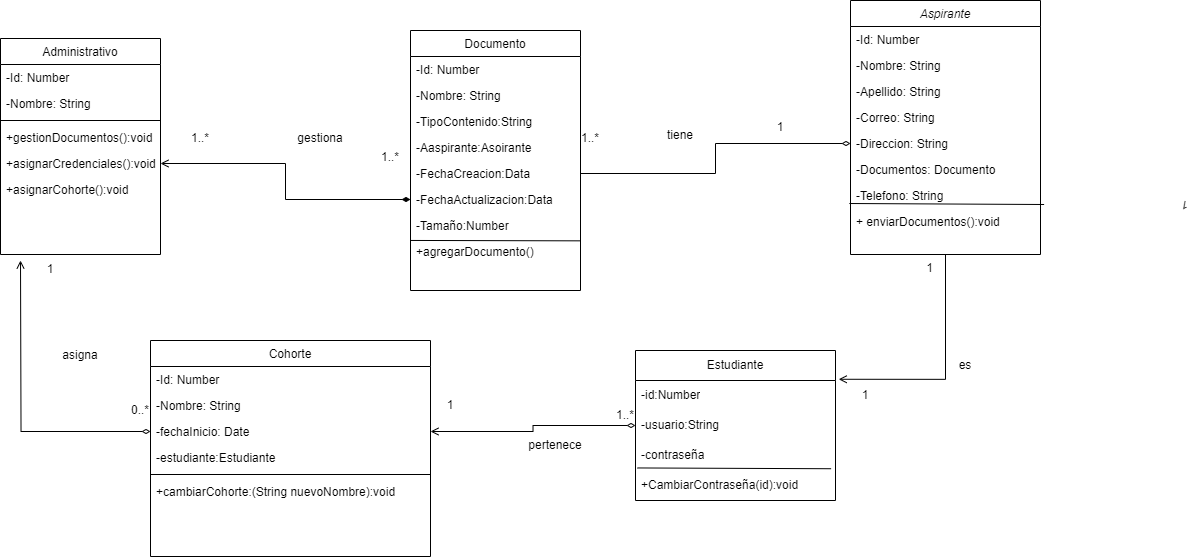

The diagram above was exported from draw.io. Its source (the exported page's mxGraphModel, read from the mxfile embedded in the PNG):
<mxGraphModel dx="1531" dy="417" grid="1" gridSize="10" guides="1" tooltips="1" connect="1" arrows="1" fold="1" page="1" pageScale="1" pageWidth="827" pageHeight="1169" math="0" shadow="0">
  <root>
    <mxCell id="WIyWlLk6GJQsqaUBKTNV-0" />
    <mxCell id="WIyWlLk6GJQsqaUBKTNV-1" parent="WIyWlLk6GJQsqaUBKTNV-0" />
    <mxCell id="F7TN5QwTprEsAIZ6BIXv-9" style="edgeStyle=orthogonalEdgeStyle;rounded=0;orthogonalLoop=1;jettySize=auto;html=1;exitX=0.5;exitY=1;exitDx=0;exitDy=0;entryX=1.016;entryY=-0.041;entryDx=0;entryDy=0;endArrow=open;endFill=0;entryPerimeter=0;" parent="WIyWlLk6GJQsqaUBKTNV-1" source="zkfFHV4jXpPFQw0GAbJ--0" target="F7TN5QwTprEsAIZ6BIXv-1" edge="1">
      <mxGeometry relative="1" as="geometry">
        <mxPoint x="285" y="405" as="targetPoint" />
      </mxGeometry>
    </mxCell>
    <mxCell id="zkfFHV4jXpPFQw0GAbJ--0" value="Aspirante" style="swimlane;fontStyle=2;align=center;verticalAlign=top;childLayout=stackLayout;horizontal=1;startSize=26;horizontalStack=0;resizeParent=1;resizeLast=0;collapsible=1;marginBottom=0;rounded=0;shadow=0;strokeWidth=1;" parent="WIyWlLk6GJQsqaUBKTNV-1" vertex="1">
      <mxGeometry x="240" y="10" width="190" height="254" as="geometry">
        <mxRectangle x="230" y="140" width="160" height="26" as="alternateBounds" />
      </mxGeometry>
    </mxCell>
    <mxCell id="zkfFHV4jXpPFQw0GAbJ--1" value="-Id: Number" style="text;align=left;verticalAlign=top;spacingLeft=4;spacingRight=4;overflow=hidden;rotatable=0;points=[[0,0.5],[1,0.5]];portConstraint=eastwest;" parent="zkfFHV4jXpPFQw0GAbJ--0" vertex="1">
      <mxGeometry y="26" width="190" height="26" as="geometry" />
    </mxCell>
    <mxCell id="zkfFHV4jXpPFQw0GAbJ--2" value="-Nombre: String" style="text;align=left;verticalAlign=top;spacingLeft=4;spacingRight=4;overflow=hidden;rotatable=0;points=[[0,0.5],[1,0.5]];portConstraint=eastwest;rounded=0;shadow=0;html=0;" parent="zkfFHV4jXpPFQw0GAbJ--0" vertex="1">
      <mxGeometry y="52" width="190" height="26" as="geometry" />
    </mxCell>
    <mxCell id="zkfFHV4jXpPFQw0GAbJ--3" value="-Apellido: String" style="text;align=left;verticalAlign=top;spacingLeft=4;spacingRight=4;overflow=hidden;rotatable=0;points=[[0,0.5],[1,0.5]];portConstraint=eastwest;rounded=0;shadow=0;html=0;" parent="zkfFHV4jXpPFQw0GAbJ--0" vertex="1">
      <mxGeometry y="78" width="190" height="26" as="geometry" />
    </mxCell>
    <mxCell id="4LVQ_Y17WwvDbwSLDtvg-1" value="-Correo: String" style="text;align=left;verticalAlign=top;spacingLeft=4;spacingRight=4;overflow=hidden;rotatable=0;points=[[0,0.5],[1,0.5]];portConstraint=eastwest;rounded=0;shadow=0;html=0;" parent="zkfFHV4jXpPFQw0GAbJ--0" vertex="1">
      <mxGeometry y="104" width="190" height="26" as="geometry" />
    </mxCell>
    <mxCell id="4LVQ_Y17WwvDbwSLDtvg-2" value="-Direccion: String" style="text;align=left;verticalAlign=top;spacingLeft=4;spacingRight=4;overflow=hidden;rotatable=0;points=[[0,0.5],[1,0.5]];portConstraint=eastwest;rounded=0;shadow=0;html=0;" parent="zkfFHV4jXpPFQw0GAbJ--0" vertex="1">
      <mxGeometry y="130" width="190" height="26" as="geometry" />
    </mxCell>
    <mxCell id="U9VEKdsKdzg27fnOVMHL-22" value="-Documentos: Documento&#10;" style="text;align=left;verticalAlign=top;spacingLeft=4;spacingRight=4;overflow=hidden;rotatable=0;points=[[0,0.5],[1,0.5]];portConstraint=eastwest;rounded=0;shadow=0;html=0;" parent="zkfFHV4jXpPFQw0GAbJ--0" vertex="1">
      <mxGeometry y="156" width="190" height="26" as="geometry" />
    </mxCell>
    <mxCell id="4LVQ_Y17WwvDbwSLDtvg-3" value="-Telefono: String" style="text;align=left;verticalAlign=top;spacingLeft=4;spacingRight=4;overflow=hidden;rotatable=0;points=[[0,0.5],[1,0.5]];portConstraint=eastwest;rounded=0;shadow=0;html=0;" parent="zkfFHV4jXpPFQw0GAbJ--0" vertex="1">
      <mxGeometry y="182" width="190" height="26" as="geometry" />
    </mxCell>
    <mxCell id="4LVQ_Y17WwvDbwSLDtvg-4" value="" style="endArrow=none;html=1;rounded=0;entryX=1.019;entryY=0.846;entryDx=0;entryDy=0;entryPerimeter=0;exitX=-0.006;exitY=0.808;exitDx=0;exitDy=0;exitPerimeter=0;" parent="zkfFHV4jXpPFQw0GAbJ--0" source="4LVQ_Y17WwvDbwSLDtvg-3" target="4LVQ_Y17WwvDbwSLDtvg-3" edge="1">
      <mxGeometry width="50" height="50" relative="1" as="geometry">
        <mxPoint y="194" as="sourcePoint" />
        <mxPoint x="50" y="144" as="targetPoint" />
        <Array as="points" />
      </mxGeometry>
    </mxCell>
    <mxCell id="4LVQ_Y17WwvDbwSLDtvg-5" value="+ enviarDocumentos():void" style="text;align=left;verticalAlign=top;spacingLeft=4;spacingRight=4;overflow=hidden;rotatable=0;points=[[0,0.5],[1,0.5]];portConstraint=eastwest;rounded=0;shadow=0;html=0;" parent="zkfFHV4jXpPFQw0GAbJ--0" vertex="1">
      <mxGeometry y="208" width="190" height="26" as="geometry" />
    </mxCell>
    <mxCell id="zkfFHV4jXpPFQw0GAbJ--17" value="Cohorte" style="swimlane;fontStyle=0;align=center;verticalAlign=top;childLayout=stackLayout;horizontal=1;startSize=26;horizontalStack=0;resizeParent=1;resizeLast=0;collapsible=1;marginBottom=0;rounded=0;shadow=0;strokeWidth=1;" parent="WIyWlLk6GJQsqaUBKTNV-1" vertex="1">
      <mxGeometry x="-460" y="350" width="280" height="216" as="geometry">
        <mxRectangle x="550" y="140" width="160" height="26" as="alternateBounds" />
      </mxGeometry>
    </mxCell>
    <mxCell id="zkfFHV4jXpPFQw0GAbJ--18" value="-Id: Number" style="text;align=left;verticalAlign=top;spacingLeft=4;spacingRight=4;overflow=hidden;rotatable=0;points=[[0,0.5],[1,0.5]];portConstraint=eastwest;" parent="zkfFHV4jXpPFQw0GAbJ--17" vertex="1">
      <mxGeometry y="26" width="280" height="26" as="geometry" />
    </mxCell>
    <mxCell id="zkfFHV4jXpPFQw0GAbJ--19" value="-Nombre: String" style="text;align=left;verticalAlign=top;spacingLeft=4;spacingRight=4;overflow=hidden;rotatable=0;points=[[0,0.5],[1,0.5]];portConstraint=eastwest;rounded=0;shadow=0;html=0;" parent="zkfFHV4jXpPFQw0GAbJ--17" vertex="1">
      <mxGeometry y="52" width="280" height="26" as="geometry" />
    </mxCell>
    <mxCell id="F7TN5QwTprEsAIZ6BIXv-11" style="edgeStyle=orthogonalEdgeStyle;rounded=0;orthogonalLoop=1;jettySize=auto;html=1;exitX=0;exitY=0.5;exitDx=0;exitDy=0;endArrow=open;endFill=0;startArrow=diamondThin;startFill=0;" parent="zkfFHV4jXpPFQw0GAbJ--17" source="zkfFHV4jXpPFQw0GAbJ--20" edge="1">
      <mxGeometry relative="1" as="geometry">
        <mxPoint x="-130" y="-80" as="targetPoint" />
      </mxGeometry>
    </mxCell>
    <mxCell id="zkfFHV4jXpPFQw0GAbJ--20" value="-fechaInicio: Date" style="text;align=left;verticalAlign=top;spacingLeft=4;spacingRight=4;overflow=hidden;rotatable=0;points=[[0,0.5],[1,0.5]];portConstraint=eastwest;rounded=0;shadow=0;html=0;" parent="zkfFHV4jXpPFQw0GAbJ--17" vertex="1">
      <mxGeometry y="78" width="280" height="26" as="geometry" />
    </mxCell>
    <mxCell id="aqhr6-7fX-f78SfaTfom-18" value="-estudiante:Estudiante" style="text;align=left;verticalAlign=top;spacingLeft=4;spacingRight=4;overflow=hidden;rotatable=0;points=[[0,0.5],[1,0.5]];portConstraint=eastwest;rounded=0;shadow=0;html=0;" vertex="1" parent="zkfFHV4jXpPFQw0GAbJ--17">
      <mxGeometry y="104" width="280" height="26" as="geometry" />
    </mxCell>
    <mxCell id="zkfFHV4jXpPFQw0GAbJ--23" value="" style="line;html=1;strokeWidth=1;align=left;verticalAlign=middle;spacingTop=-1;spacingLeft=3;spacingRight=3;rotatable=0;labelPosition=right;points=[];portConstraint=eastwest;" parent="zkfFHV4jXpPFQw0GAbJ--17" vertex="1">
      <mxGeometry y="130" width="280" height="8" as="geometry" />
    </mxCell>
    <mxCell id="aqhr6-7fX-f78SfaTfom-19" value="+cambiarCohorte:(String nuevoNombre):void" style="text;align=left;verticalAlign=top;spacingLeft=4;spacingRight=4;overflow=hidden;rotatable=0;points=[[0,0.5],[1,0.5]];portConstraint=eastwest;rounded=0;shadow=0;html=0;" vertex="1" parent="zkfFHV4jXpPFQw0GAbJ--17">
      <mxGeometry y="138" width="280" height="26" as="geometry" />
    </mxCell>
    <mxCell id="4LVQ_Y17WwvDbwSLDtvg-6" value="Administrativo" style="swimlane;fontStyle=0;align=center;verticalAlign=top;childLayout=stackLayout;horizontal=1;startSize=26;horizontalStack=0;resizeParent=1;resizeLast=0;collapsible=1;marginBottom=0;rounded=0;shadow=0;strokeWidth=1;" parent="WIyWlLk6GJQsqaUBKTNV-1" vertex="1">
      <mxGeometry x="-610" y="48" width="160" height="216" as="geometry">
        <mxRectangle x="550" y="140" width="160" height="26" as="alternateBounds" />
      </mxGeometry>
    </mxCell>
    <mxCell id="4LVQ_Y17WwvDbwSLDtvg-7" value="-Id: Number" style="text;align=left;verticalAlign=top;spacingLeft=4;spacingRight=4;overflow=hidden;rotatable=0;points=[[0,0.5],[1,0.5]];portConstraint=eastwest;" parent="4LVQ_Y17WwvDbwSLDtvg-6" vertex="1">
      <mxGeometry y="26" width="160" height="26" as="geometry" />
    </mxCell>
    <mxCell id="4LVQ_Y17WwvDbwSLDtvg-8" value="-Nombre: String" style="text;align=left;verticalAlign=top;spacingLeft=4;spacingRight=4;overflow=hidden;rotatable=0;points=[[0,0.5],[1,0.5]];portConstraint=eastwest;rounded=0;shadow=0;html=0;" parent="4LVQ_Y17WwvDbwSLDtvg-6" vertex="1">
      <mxGeometry y="52" width="160" height="26" as="geometry" />
    </mxCell>
    <mxCell id="4LVQ_Y17WwvDbwSLDtvg-11" value="" style="line;html=1;strokeWidth=1;align=left;verticalAlign=middle;spacingTop=-1;spacingLeft=3;spacingRight=3;rotatable=0;labelPosition=right;points=[];portConstraint=eastwest;" parent="4LVQ_Y17WwvDbwSLDtvg-6" vertex="1">
      <mxGeometry y="78" width="160" height="8" as="geometry" />
    </mxCell>
    <mxCell id="4LVQ_Y17WwvDbwSLDtvg-12" value="+gestionDocumentos():void" style="text;align=left;verticalAlign=top;spacingLeft=4;spacingRight=4;overflow=hidden;rotatable=0;points=[[0,0.5],[1,0.5]];portConstraint=eastwest;rounded=0;shadow=0;html=0;" parent="4LVQ_Y17WwvDbwSLDtvg-6" vertex="1">
      <mxGeometry y="86" width="160" height="26" as="geometry" />
    </mxCell>
    <mxCell id="4LVQ_Y17WwvDbwSLDtvg-13" value="+asignarCredenciales():void" style="text;align=left;verticalAlign=top;spacingLeft=4;spacingRight=4;overflow=hidden;rotatable=0;points=[[0,0.5],[1,0.5]];portConstraint=eastwest;rounded=0;shadow=0;html=0;" parent="4LVQ_Y17WwvDbwSLDtvg-6" vertex="1">
      <mxGeometry y="112" width="160" height="26" as="geometry" />
    </mxCell>
    <mxCell id="U9VEKdsKdzg27fnOVMHL-0" value="+asignarCohorte():void" style="text;align=left;verticalAlign=top;spacingLeft=4;spacingRight=4;overflow=hidden;rotatable=0;points=[[0,0.5],[1,0.5]];portConstraint=eastwest;rounded=0;shadow=0;html=0;" parent="4LVQ_Y17WwvDbwSLDtvg-6" vertex="1">
      <mxGeometry y="138" width="160" height="26" as="geometry" />
    </mxCell>
    <mxCell id="U9VEKdsKdzg27fnOVMHL-8" value="Documento" style="swimlane;fontStyle=0;align=center;verticalAlign=top;childLayout=stackLayout;horizontal=1;startSize=26;horizontalStack=0;resizeParent=1;resizeLast=0;collapsible=1;marginBottom=0;rounded=0;shadow=0;strokeWidth=1;" parent="WIyWlLk6GJQsqaUBKTNV-1" vertex="1">
      <mxGeometry x="-200" y="40" width="170" height="260" as="geometry">
        <mxRectangle x="550" y="140" width="160" height="26" as="alternateBounds" />
      </mxGeometry>
    </mxCell>
    <mxCell id="U9VEKdsKdzg27fnOVMHL-9" value="-Id: Number" style="text;align=left;verticalAlign=top;spacingLeft=4;spacingRight=4;overflow=hidden;rotatable=0;points=[[0,0.5],[1,0.5]];portConstraint=eastwest;" parent="U9VEKdsKdzg27fnOVMHL-8" vertex="1">
      <mxGeometry y="26" width="170" height="26" as="geometry" />
    </mxCell>
    <mxCell id="U9VEKdsKdzg27fnOVMHL-10" value="-Nombre: String" style="text;align=left;verticalAlign=top;spacingLeft=4;spacingRight=4;overflow=hidden;rotatable=0;points=[[0,0.5],[1,0.5]];portConstraint=eastwest;rounded=0;shadow=0;html=0;" parent="U9VEKdsKdzg27fnOVMHL-8" vertex="1">
      <mxGeometry y="52" width="170" height="26" as="geometry" />
    </mxCell>
    <mxCell id="U9VEKdsKdzg27fnOVMHL-11" value="-TipoContenido:String" style="text;align=left;verticalAlign=top;spacingLeft=4;spacingRight=4;overflow=hidden;rotatable=0;points=[[0,0.5],[1,0.5]];portConstraint=eastwest;rounded=0;shadow=0;html=0;" parent="U9VEKdsKdzg27fnOVMHL-8" vertex="1">
      <mxGeometry y="78" width="170" height="26" as="geometry" />
    </mxCell>
    <mxCell id="aqhr6-7fX-f78SfaTfom-25" value="-Aaspirante:Asoirante" style="text;align=left;verticalAlign=top;spacingLeft=4;spacingRight=4;overflow=hidden;rotatable=0;points=[[0,0.5],[1,0.5]];portConstraint=eastwest;rounded=0;shadow=0;html=0;" vertex="1" parent="U9VEKdsKdzg27fnOVMHL-8">
      <mxGeometry y="104" width="170" height="26" as="geometry" />
    </mxCell>
    <mxCell id="U9VEKdsKdzg27fnOVMHL-12" value="-FechaCreacion:Data" style="text;align=left;verticalAlign=top;spacingLeft=4;spacingRight=4;overflow=hidden;rotatable=0;points=[[0,0.5],[1,0.5]];portConstraint=eastwest;rounded=0;shadow=0;html=0;" parent="U9VEKdsKdzg27fnOVMHL-8" vertex="1">
      <mxGeometry y="130" width="170" height="26" as="geometry" />
    </mxCell>
    <mxCell id="U9VEKdsKdzg27fnOVMHL-14" value="-FechaActualizacion:Data" style="text;align=left;verticalAlign=top;spacingLeft=4;spacingRight=4;overflow=hidden;rotatable=0;points=[[0,0.5],[1,0.5]];portConstraint=eastwest;rounded=0;shadow=0;html=0;" parent="U9VEKdsKdzg27fnOVMHL-8" vertex="1">
      <mxGeometry y="156" width="170" height="26" as="geometry" />
    </mxCell>
    <mxCell id="U9VEKdsKdzg27fnOVMHL-15" value="-Tamaño:Number" style="text;align=left;verticalAlign=top;spacingLeft=4;spacingRight=4;overflow=hidden;rotatable=0;points=[[0,0.5],[1,0.5]];portConstraint=eastwest;rounded=0;shadow=0;html=0;" parent="U9VEKdsKdzg27fnOVMHL-8" vertex="1">
      <mxGeometry y="182" width="170" height="26" as="geometry" />
    </mxCell>
    <mxCell id="aqhr6-7fX-f78SfaTfom-17" value="+agregarDocumento()" style="text;align=left;verticalAlign=top;spacingLeft=4;spacingRight=4;overflow=hidden;rotatable=0;points=[[0,0.5],[1,0.5]];portConstraint=eastwest;rounded=0;shadow=0;html=0;" vertex="1" parent="U9VEKdsKdzg27fnOVMHL-8">
      <mxGeometry y="208" width="170" height="26" as="geometry" />
    </mxCell>
    <mxCell id="aqhr6-7fX-f78SfaTfom-16" value="" style="endArrow=none;html=1;rounded=0;entryX=1;entryY=0.09;entryDx=0;entryDy=0;entryPerimeter=0;exitX=0.002;exitY=1.075;exitDx=0;exitDy=0;exitPerimeter=0;" edge="1" parent="U9VEKdsKdzg27fnOVMHL-8" source="U9VEKdsKdzg27fnOVMHL-15" target="aqhr6-7fX-f78SfaTfom-17">
      <mxGeometry width="50" height="50" relative="1" as="geometry">
        <mxPoint y="181" as="sourcePoint" />
        <mxPoint x="-30" y="170" as="targetPoint" />
      </mxGeometry>
    </mxCell>
    <mxCell id="U9VEKdsKdzg27fnOVMHL-17" value="1" style="resizable=0;align=right;verticalAlign=bottom;labelBackgroundColor=none;fontSize=12;rotation=-170;" parent="WIyWlLk6GJQsqaUBKTNV-1" connectable="0" vertex="1">
      <mxGeometry x="571" y="205" as="geometry" />
    </mxCell>
    <mxCell id="U9VEKdsKdzg27fnOVMHL-19" value="1" style="resizable=0;align=right;verticalAlign=bottom;labelBackgroundColor=none;fontSize=12;" parent="WIyWlLk6GJQsqaUBKTNV-1" connectable="0" vertex="1">
      <mxGeometry x="165" y="286" width="160" as="geometry" />
    </mxCell>
    <mxCell id="F7TN5QwTprEsAIZ6BIXv-0" value="Estudiante" style="swimlane;fontStyle=0;childLayout=stackLayout;horizontal=1;startSize=30;horizontalStack=0;resizeParent=1;resizeParentMax=0;resizeLast=0;collapsible=1;marginBottom=0;whiteSpace=wrap;html=1;" parent="WIyWlLk6GJQsqaUBKTNV-1" vertex="1">
      <mxGeometry x="25" y="360" width="200" height="150" as="geometry" />
    </mxCell>
    <mxCell id="F7TN5QwTprEsAIZ6BIXv-1" value="-id:Number" style="text;strokeColor=none;fillColor=none;align=left;verticalAlign=middle;spacingLeft=4;spacingRight=4;overflow=hidden;points=[[0,0.5],[1,0.5]];portConstraint=eastwest;rotatable=0;whiteSpace=wrap;html=1;" parent="F7TN5QwTprEsAIZ6BIXv-0" vertex="1">
      <mxGeometry y="30" width="200" height="30" as="geometry" />
    </mxCell>
    <mxCell id="F7TN5QwTprEsAIZ6BIXv-2" value="-usuario:String" style="text;strokeColor=none;fillColor=none;align=left;verticalAlign=middle;spacingLeft=4;spacingRight=4;overflow=hidden;points=[[0,0.5],[1,0.5]];portConstraint=eastwest;rotatable=0;whiteSpace=wrap;html=1;" parent="F7TN5QwTprEsAIZ6BIXv-0" vertex="1">
      <mxGeometry y="60" width="200" height="30" as="geometry" />
    </mxCell>
    <mxCell id="F7TN5QwTprEsAIZ6BIXv-4" value="-contraseña" style="text;strokeColor=none;fillColor=none;align=left;verticalAlign=middle;spacingLeft=4;spacingRight=4;overflow=hidden;points=[[0,0.5],[1,0.5]];portConstraint=eastwest;rotatable=0;whiteSpace=wrap;html=1;" parent="F7TN5QwTprEsAIZ6BIXv-0" vertex="1">
      <mxGeometry y="90" width="200" height="30" as="geometry" />
    </mxCell>
    <mxCell id="aqhr6-7fX-f78SfaTfom-22" value="+CambiarContraseña(id):void" style="text;strokeColor=none;fillColor=none;align=left;verticalAlign=middle;spacingLeft=4;spacingRight=4;overflow=hidden;points=[[0,0.5],[1,0.5]];portConstraint=eastwest;rotatable=0;whiteSpace=wrap;html=1;" vertex="1" parent="F7TN5QwTprEsAIZ6BIXv-0">
      <mxGeometry y="120" width="200" height="30" as="geometry" />
    </mxCell>
    <mxCell id="aqhr6-7fX-f78SfaTfom-24" value="" style="endArrow=none;html=1;rounded=0;exitX=0.009;exitY=-0.085;exitDx=0;exitDy=0;exitPerimeter=0;entryX=0.978;entryY=-0.059;entryDx=0;entryDy=0;entryPerimeter=0;" edge="1" parent="F7TN5QwTprEsAIZ6BIXv-0" source="aqhr6-7fX-f78SfaTfom-22" target="aqhr6-7fX-f78SfaTfom-22">
      <mxGeometry width="50" height="50" relative="1" as="geometry">
        <mxPoint x="35" y="150" as="sourcePoint" />
        <mxPoint x="85" y="100" as="targetPoint" />
      </mxGeometry>
    </mxCell>
    <mxCell id="F7TN5QwTprEsAIZ6BIXv-7" style="edgeStyle=orthogonalEdgeStyle;rounded=0;orthogonalLoop=1;jettySize=auto;html=1;exitX=1;exitY=0.5;exitDx=0;exitDy=0;entryX=0;entryY=0.5;entryDx=0;entryDy=0;endArrow=diamondThin;endFill=1;startArrow=open;startFill=0;" parent="WIyWlLk6GJQsqaUBKTNV-1" source="4LVQ_Y17WwvDbwSLDtvg-13" target="U9VEKdsKdzg27fnOVMHL-14" edge="1">
      <mxGeometry relative="1" as="geometry" />
    </mxCell>
    <mxCell id="F7TN5QwTprEsAIZ6BIXv-10" style="edgeStyle=orthogonalEdgeStyle;rounded=0;orthogonalLoop=1;jettySize=auto;html=1;exitX=1;exitY=0.5;exitDx=0;exitDy=0;entryX=0;entryY=0.5;entryDx=0;entryDy=0;endArrow=diamondThin;endFill=0;startArrow=open;startFill=0;" parent="WIyWlLk6GJQsqaUBKTNV-1" source="zkfFHV4jXpPFQw0GAbJ--20" target="F7TN5QwTprEsAIZ6BIXv-2" edge="1">
      <mxGeometry relative="1" as="geometry" />
    </mxCell>
    <mxCell id="aqhr6-7fX-f78SfaTfom-0" style="edgeStyle=orthogonalEdgeStyle;rounded=0;orthogonalLoop=1;jettySize=auto;html=1;exitX=1;exitY=0.5;exitDx=0;exitDy=0;entryX=0;entryY=0.5;entryDx=0;entryDy=0;endArrow=diamondThin;endFill=0;strokeWidth=1;startSize=12;jumpSize=12;targetPerimeterSpacing=5;" edge="1" parent="WIyWlLk6GJQsqaUBKTNV-1" source="U9VEKdsKdzg27fnOVMHL-12" target="4LVQ_Y17WwvDbwSLDtvg-2">
      <mxGeometry relative="1" as="geometry">
        <mxPoint x="100" y="170" as="targetPoint" />
      </mxGeometry>
    </mxCell>
    <mxCell id="aqhr6-7fX-f78SfaTfom-1" value="1" style="text;html=1;strokeColor=none;fillColor=none;align=center;verticalAlign=middle;whiteSpace=wrap;rounded=0;" vertex="1" parent="WIyWlLk6GJQsqaUBKTNV-1">
      <mxGeometry x="140" y="122" width="60" height="30" as="geometry" />
    </mxCell>
    <mxCell id="aqhr6-7fX-f78SfaTfom-2" value="1..*" style="text;html=1;strokeColor=none;fillColor=none;align=center;verticalAlign=middle;whiteSpace=wrap;rounded=0;" vertex="1" parent="WIyWlLk6GJQsqaUBKTNV-1">
      <mxGeometry x="-50" y="133" width="60" height="30" as="geometry" />
    </mxCell>
    <mxCell id="aqhr6-7fX-f78SfaTfom-3" value="tiene" style="text;html=1;strokeColor=none;fillColor=none;align=center;verticalAlign=middle;whiteSpace=wrap;rounded=0;" vertex="1" parent="WIyWlLk6GJQsqaUBKTNV-1">
      <mxGeometry x="40" y="130" width="60" height="30" as="geometry" />
    </mxCell>
    <mxCell id="aqhr6-7fX-f78SfaTfom-4" value="pertenece" style="text;html=1;strokeColor=none;fillColor=none;align=center;verticalAlign=middle;whiteSpace=wrap;rounded=0;" vertex="1" parent="WIyWlLk6GJQsqaUBKTNV-1">
      <mxGeometry x="-85" y="440" width="60" height="30" as="geometry" />
    </mxCell>
    <mxCell id="aqhr6-7fX-f78SfaTfom-5" value="1..*" style="text;html=1;strokeColor=none;fillColor=none;align=center;verticalAlign=middle;whiteSpace=wrap;rounded=0;" vertex="1" parent="WIyWlLk6GJQsqaUBKTNV-1">
      <mxGeometry x="-15" y="410" width="60" height="30" as="geometry" />
    </mxCell>
    <mxCell id="aqhr6-7fX-f78SfaTfom-7" value="1" style="text;html=1;strokeColor=none;fillColor=none;align=center;verticalAlign=middle;whiteSpace=wrap;rounded=0;" vertex="1" parent="WIyWlLk6GJQsqaUBKTNV-1">
      <mxGeometry x="-190" y="400" width="60" height="30" as="geometry" />
    </mxCell>
    <mxCell id="aqhr6-7fX-f78SfaTfom-8" value="gestiona" style="text;html=1;strokeColor=none;fillColor=none;align=center;verticalAlign=middle;whiteSpace=wrap;rounded=0;" vertex="1" parent="WIyWlLk6GJQsqaUBKTNV-1">
      <mxGeometry x="-320" y="133" width="60" height="30" as="geometry" />
    </mxCell>
    <mxCell id="aqhr6-7fX-f78SfaTfom-9" value="1..*" style="text;html=1;strokeColor=none;fillColor=none;align=center;verticalAlign=middle;whiteSpace=wrap;rounded=0;" vertex="1" parent="WIyWlLk6GJQsqaUBKTNV-1">
      <mxGeometry x="-250" y="152" width="60" height="30" as="geometry" />
    </mxCell>
    <mxCell id="aqhr6-7fX-f78SfaTfom-10" value="1..*" style="text;html=1;strokeColor=none;fillColor=none;align=center;verticalAlign=middle;whiteSpace=wrap;rounded=0;" vertex="1" parent="WIyWlLk6GJQsqaUBKTNV-1">
      <mxGeometry x="-440" y="133" width="60" height="30" as="geometry" />
    </mxCell>
    <mxCell id="aqhr6-7fX-f78SfaTfom-11" value="es" style="text;html=1;strokeColor=none;fillColor=none;align=center;verticalAlign=middle;whiteSpace=wrap;rounded=0;" vertex="1" parent="WIyWlLk6GJQsqaUBKTNV-1">
      <mxGeometry x="325" y="360" width="60" height="30" as="geometry" />
    </mxCell>
    <mxCell id="aqhr6-7fX-f78SfaTfom-12" value="1" style="text;html=1;strokeColor=none;fillColor=none;align=center;verticalAlign=middle;whiteSpace=wrap;rounded=0;" vertex="1" parent="WIyWlLk6GJQsqaUBKTNV-1">
      <mxGeometry x="225" y="390" width="60" height="30" as="geometry" />
    </mxCell>
    <mxCell id="aqhr6-7fX-f78SfaTfom-13" value="asigna" style="text;html=1;strokeColor=none;fillColor=none;align=center;verticalAlign=middle;whiteSpace=wrap;rounded=0;" vertex="1" parent="WIyWlLk6GJQsqaUBKTNV-1">
      <mxGeometry x="-560" y="350" width="60" height="30" as="geometry" />
    </mxCell>
    <mxCell id="aqhr6-7fX-f78SfaTfom-14" value="0..*" style="text;html=1;strokeColor=none;fillColor=none;align=center;verticalAlign=middle;whiteSpace=wrap;rounded=0;" vertex="1" parent="WIyWlLk6GJQsqaUBKTNV-1">
      <mxGeometry x="-500" y="405" width="60" height="30" as="geometry" />
    </mxCell>
    <mxCell id="aqhr6-7fX-f78SfaTfom-15" value="1" style="text;html=1;strokeColor=none;fillColor=none;align=center;verticalAlign=middle;whiteSpace=wrap;rounded=0;" vertex="1" parent="WIyWlLk6GJQsqaUBKTNV-1">
      <mxGeometry x="-590" y="264" width="60" height="30" as="geometry" />
    </mxCell>
  </root>
</mxGraphModel>